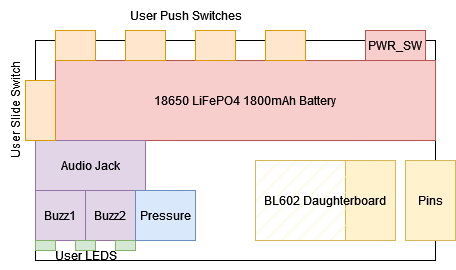

The diagram above was exported from draw.io. Its source (the exported page's mxGraphModel, read from the mxfile embedded in the PNG):
<mxGraphModel dx="607" dy="507" grid="1" gridSize="10" guides="1" tooltips="1" connect="1" arrows="1" fold="1" page="1" pageScale="1" pageWidth="850" pageHeight="1100" math="0" shadow="0">
  <root>
    <mxCell id="0" />
    <mxCell id="1" parent="0" />
    <mxCell id="9K8F9yyTFtgpuKLO-oiQ-1" value="" style="rounded=0;whiteSpace=wrap;html=1;" parent="1" vertex="1">
      <mxGeometry x="280" y="320" width="400" height="220" as="geometry" />
    </mxCell>
    <mxCell id="9K8F9yyTFtgpuKLO-oiQ-2" value="18650 LiFePO4 1800mAh Battery" style="rounded=0;whiteSpace=wrap;html=1;fillColor=#f8cecc;strokeColor=#b85450;" parent="1" vertex="1">
      <mxGeometry x="300" y="340" width="380" height="80" as="geometry" />
    </mxCell>
    <mxCell id="9K8F9yyTFtgpuKLO-oiQ-3" value="Audio Jack" style="rounded=0;whiteSpace=wrap;html=1;fillColor=#e1d5e7;strokeColor=#9673a6;" parent="1" vertex="1">
      <mxGeometry x="280" y="420" width="110" height="50" as="geometry" />
    </mxCell>
    <mxCell id="9K8F9yyTFtgpuKLO-oiQ-4" value="" style="rounded=0;whiteSpace=wrap;html=1;fillColor=#ffe6cc;strokeColor=#d79b00;" parent="1" vertex="1">
      <mxGeometry x="270" y="360" width="30" height="60" as="geometry" />
    </mxCell>
    <mxCell id="9K8F9yyTFtgpuKLO-oiQ-6" value="" style="rounded=0;whiteSpace=wrap;html=1;fillColor=#ffe6cc;strokeColor=#d79b00;" parent="1" vertex="1">
      <mxGeometry x="300" y="310" width="40" height="30" as="geometry" />
    </mxCell>
    <mxCell id="9K8F9yyTFtgpuKLO-oiQ-7" value="" style="rounded=0;whiteSpace=wrap;html=1;fillColor=#ffe6cc;strokeColor=#d79b00;" parent="1" vertex="1">
      <mxGeometry x="370" y="310" width="40" height="30" as="geometry" />
    </mxCell>
    <mxCell id="9K8F9yyTFtgpuKLO-oiQ-8" value="" style="rounded=0;whiteSpace=wrap;html=1;fillColor=#ffe6cc;strokeColor=#d79b00;" parent="1" vertex="1">
      <mxGeometry x="440" y="310" width="40" height="30" as="geometry" />
    </mxCell>
    <mxCell id="9K8F9yyTFtgpuKLO-oiQ-9" value="" style="rounded=0;whiteSpace=wrap;html=1;fillColor=#ffe6cc;strokeColor=#d79b00;" parent="1" vertex="1">
      <mxGeometry x="510" y="310" width="40" height="30" as="geometry" />
    </mxCell>
    <mxCell id="9K8F9yyTFtgpuKLO-oiQ-10" value="Buzz1" style="rounded=0;whiteSpace=wrap;html=1;fillColor=#e1d5e7;strokeColor=#9673a6;" parent="1" vertex="1">
      <mxGeometry x="280" y="470" width="50" height="50" as="geometry" />
    </mxCell>
    <mxCell id="9K8F9yyTFtgpuKLO-oiQ-11" value="Buzz2" style="rounded=0;whiteSpace=wrap;html=1;fillColor=#e1d5e7;strokeColor=#9673a6;" parent="1" vertex="1">
      <mxGeometry x="330" y="470" width="50" height="50" as="geometry" />
    </mxCell>
    <mxCell id="9K8F9yyTFtgpuKLO-oiQ-12" value="" style="rounded=0;whiteSpace=wrap;html=1;fillColor=#d5e8d4;strokeColor=#82b366;" parent="1" vertex="1">
      <mxGeometry x="280" y="520" width="20" height="10" as="geometry" />
    </mxCell>
    <mxCell id="9K8F9yyTFtgpuKLO-oiQ-13" value="" style="rounded=0;whiteSpace=wrap;html=1;fillColor=#d5e8d4;strokeColor=#82b366;" parent="1" vertex="1">
      <mxGeometry x="320" y="520" width="20" height="10" as="geometry" />
    </mxCell>
    <mxCell id="9K8F9yyTFtgpuKLO-oiQ-14" value="" style="rounded=0;whiteSpace=wrap;html=1;fillColor=#d5e8d4;strokeColor=#82b366;" parent="1" vertex="1">
      <mxGeometry x="360" y="520" width="20" height="10" as="geometry" />
    </mxCell>
    <mxCell id="9K8F9yyTFtgpuKLO-oiQ-15" value="Pins" style="rounded=0;whiteSpace=wrap;html=1;fillColor=#fff2cc;strokeColor=#d6b656;" parent="1" vertex="1">
      <mxGeometry x="650" y="440" width="50" height="80" as="geometry" />
    </mxCell>
    <mxCell id="9K8F9yyTFtgpuKLO-oiQ-17" value="PWR_SW" style="whiteSpace=wrap;html=1;fillColor=#f8cecc;strokeColor=#b85450;" parent="1" vertex="1">
      <mxGeometry x="610" y="310" width="60" height="30" as="geometry" />
    </mxCell>
    <mxCell id="9K8F9yyTFtgpuKLO-oiQ-18" value="User Push Switches" style="text;html=1;align=center;verticalAlign=middle;resizable=0;points=[];autosize=1;strokeColor=none;fillColor=none;" parent="1" vertex="1">
      <mxGeometry x="360" y="280" width="140" height="30" as="geometry" />
    </mxCell>
    <mxCell id="9K8F9yyTFtgpuKLO-oiQ-19" value="User Slide Switch" style="text;html=1;align=center;verticalAlign=middle;resizable=0;points=[];autosize=1;strokeColor=none;fillColor=none;rotation=-90;" parent="1" vertex="1">
      <mxGeometry x="200" y="375" width="120" height="30" as="geometry" />
    </mxCell>
    <mxCell id="9K8F9yyTFtgpuKLO-oiQ-20" value="User LEDS" style="text;html=1;align=center;verticalAlign=middle;resizable=0;points=[];autosize=1;strokeColor=none;fillColor=none;rotation=0;" parent="1" vertex="1">
      <mxGeometry x="285" y="520" width="90" height="30" as="geometry" />
    </mxCell>
    <mxCell id="9K8F9yyTFtgpuKLO-oiQ-21" value="" style="rounded=0;whiteSpace=wrap;html=1;fillColor=#fff2cc;strokeColor=#d6b656;" parent="1" vertex="1">
      <mxGeometry x="590" y="440" width="50" height="80" as="geometry" />
    </mxCell>
    <mxCell id="9K8F9yyTFtgpuKLO-oiQ-16" value="BL602 Daughterboard" style="rounded=0;whiteSpace=wrap;html=1;fillColor=#fff2cc;strokeColor=#d6b656;fillStyle=hatch;" parent="1" vertex="1">
      <mxGeometry x="500" y="440" width="140" height="80" as="geometry" />
    </mxCell>
    <mxCell id="9K8F9yyTFtgpuKLO-oiQ-22" value="Pressure" style="rounded=0;whiteSpace=wrap;html=1;fillColor=#dae8fc;strokeColor=#6c8ebf;" parent="1" vertex="1">
      <mxGeometry x="380" y="470" width="60" height="50" as="geometry" />
    </mxCell>
  </root>
</mxGraphModel>